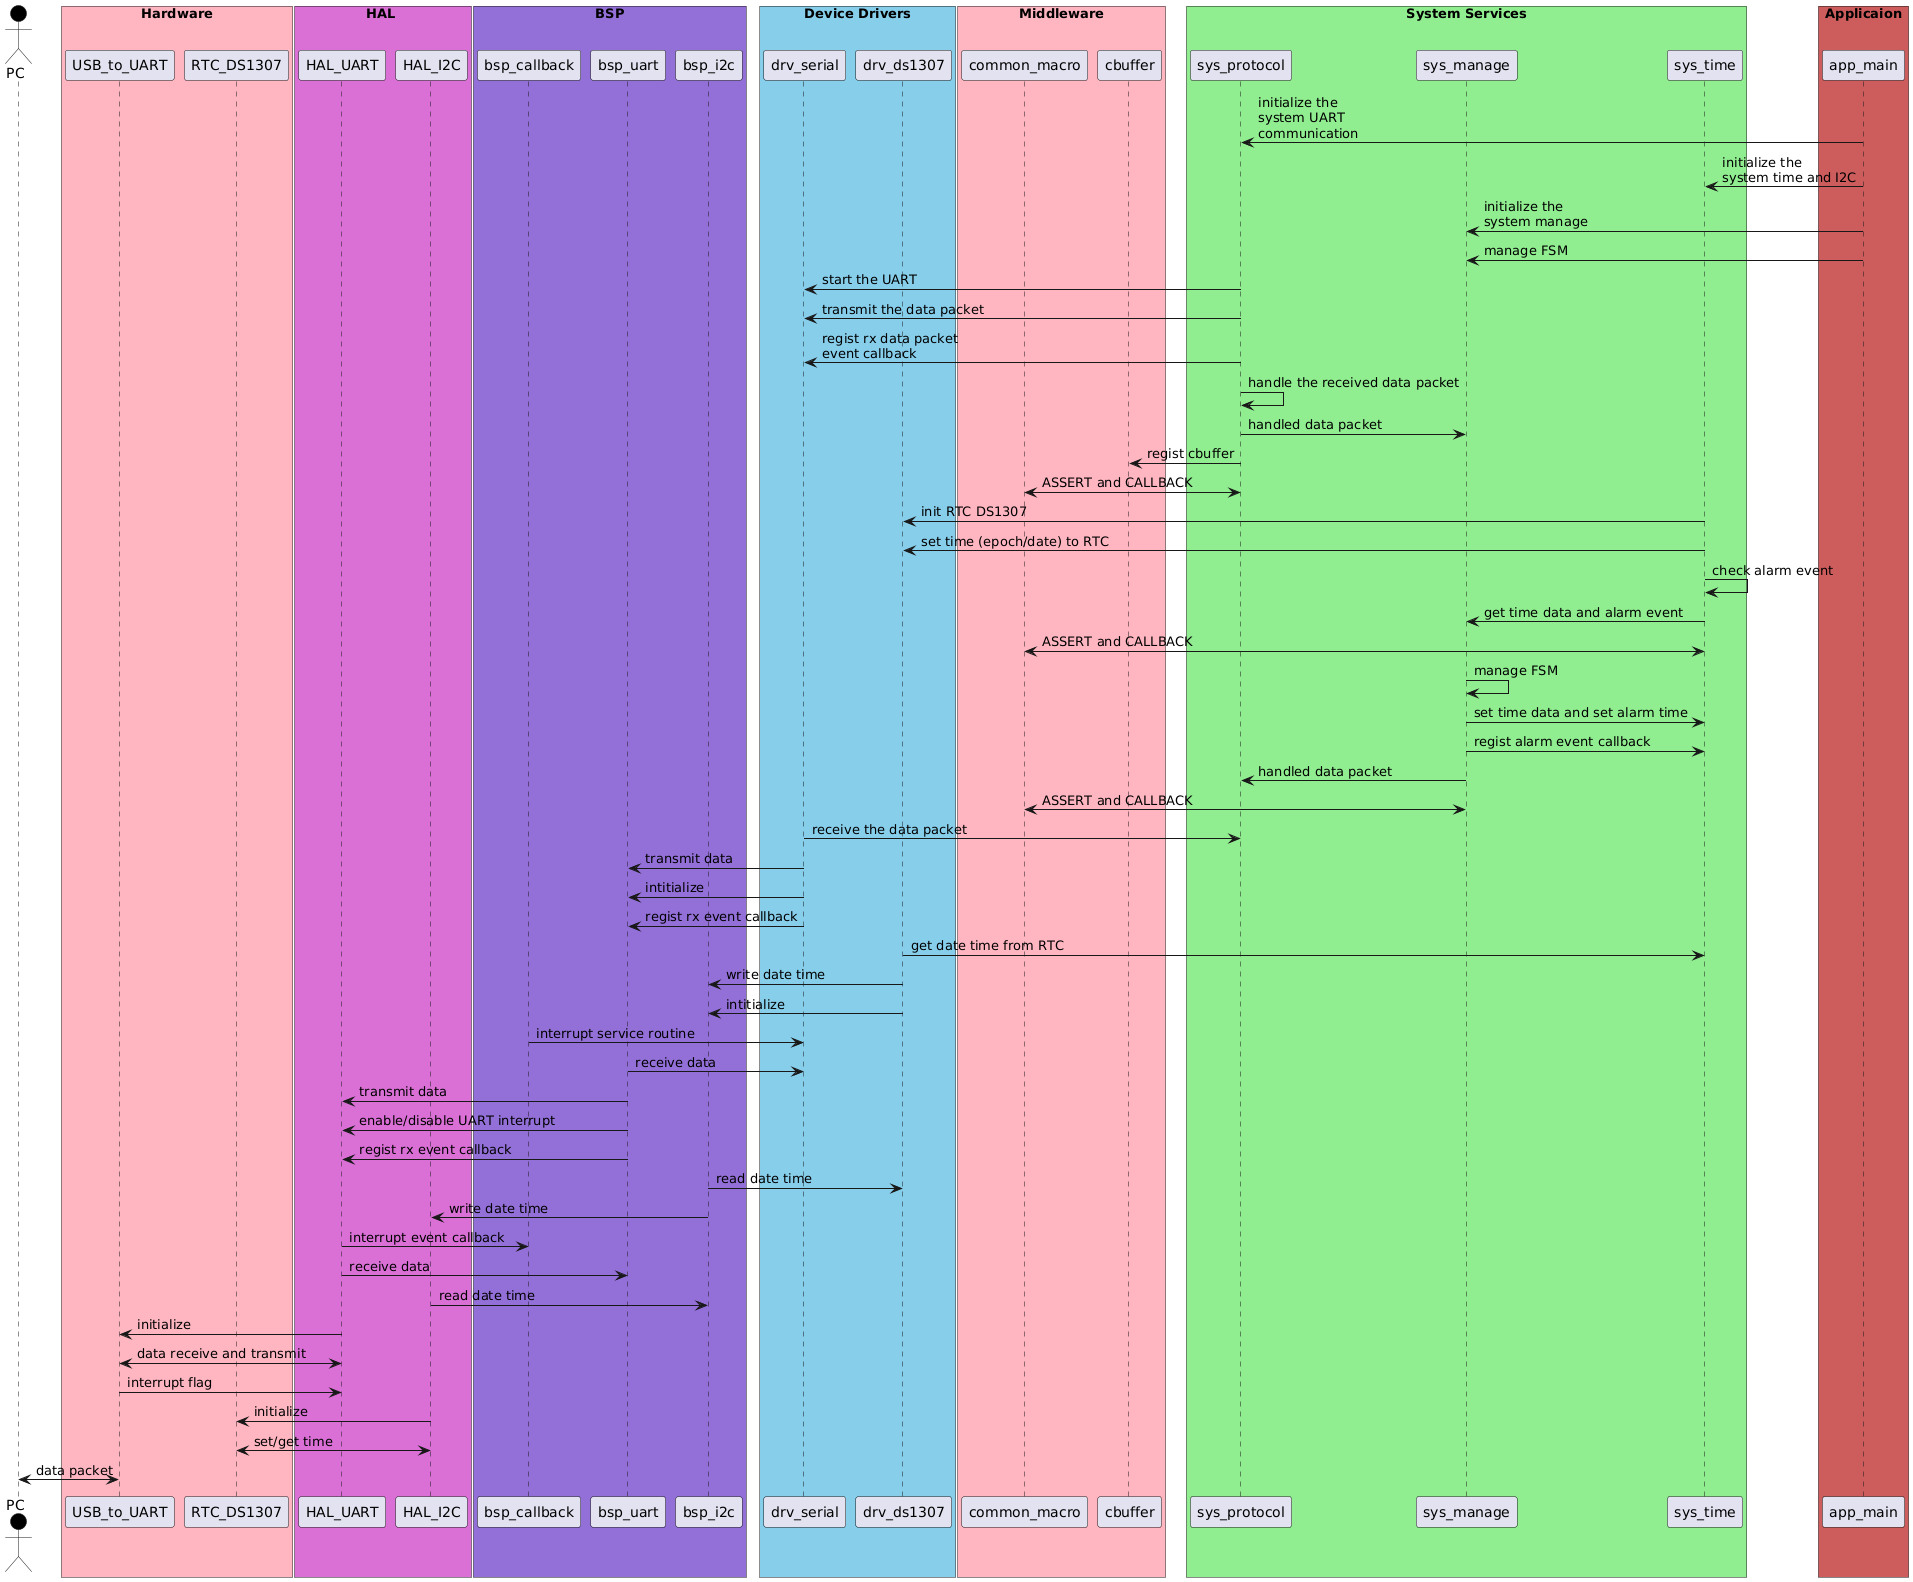

The diagram above was rendered by PlantUML. Its source (embedded in the PNG):
@startuml
actor PC #Black

box "Hardware" #LightPink
participant USB_to_UART
participant RTC_DS1307
end box

box "HAL " #Orchid
participant HAL_UART
participant HAL_I2C
end box

box "BSP" #MediumPurple
participant bsp_callback
participant bsp_uart
participant bsp_i2c
end box

box "Device Drivers" #SkyBlue
participant drv_serial
participant drv_ds1307
end box

box "Middleware" #LightPink
participant common_macro
participant cbuffer
end box

box "System Services" #LightGreen
participant sys_protocol
participant sys_manage
participant sys_time
end box

box "Applicaion" #IndianRed
participant app_main
end box

'Application
app_main -> sys_protocol : initialize the\nsystem UART\ncommunication
app_main -> sys_time : initialize the\nsystem time and I2C
app_main -> sys_manage : initialize the\nsystem manage
app_main -> sys_manage : manage FSM

'System Services
sys_protocol -> drv_serial : start the UART
sys_protocol -> drv_serial : transmit the data packet
sys_protocol -> drv_serial : regist rx data packet\nevent callback
sys_protocol -> sys_protocol : handle the received data packet
sys_protocol -> sys_manage : handled data packet
sys_protocol -> cbuffer : regist cbuffer
sys_protocol <-> common_macro : ASSERT and CALLBACK

sys_time -> drv_ds1307 : init RTC DS1307
sys_time -> drv_ds1307 : set time (epoch/date) to RTC
sys_time -> sys_time : check alarm event
sys_time -> sys_manage : get time data and alarm event
sys_time <-> common_macro : ASSERT and CALLBACK

sys_manage -> sys_manage : manage FSM
sys_manage -> sys_time : set time data and set alarm time
sys_manage -> sys_time : regist alarm event callback
sys_manage -> sys_protocol : handled data packet
sys_manage <-> common_macro : ASSERT and CALLBACK

'Device Drivers
drv_serial -> sys_protocol : receive the data packet
drv_serial -> bsp_uart : transmit data
drv_serial -> bsp_uart : intitialize
drv_serial -> bsp_uart : regist rx event callback

drv_ds1307 -> sys_time : get date time from RTC
drv_ds1307 -> bsp_i2c : write date time
drv_ds1307 -> bsp_i2c : intitialize

'BSP
bsp_callback -> drv_serial: interrupt service routine

bsp_uart -> drv_serial : receive data
bsp_uart -> HAL_UART : transmit data
bsp_uart -> HAL_UART : enable/disable UART interrupt
bsp_uart -> HAL_UART : regist rx event callback

bsp_i2c -> drv_ds1307 : read date time
bsp_i2c -> HAL_I2C : write date time

'HAL
HAL_UART -> bsp_callback : interrupt event callback
HAL_UART -> bsp_uart : receive data

HAL_I2C -> bsp_i2c : read date time

'Hardware
USB_to_UART <- HAL_UART : initialize
USB_to_UART <-> HAL_UART : data receive and transmit
USB_to_UART -> HAL_UART : interrupt flag

RTC_DS1307 <- HAL_I2C : initialize
RTC_DS1307 <-> HAL_I2C : set/get time

'User
PC <-> USB_to_UART : data packet
@enduml